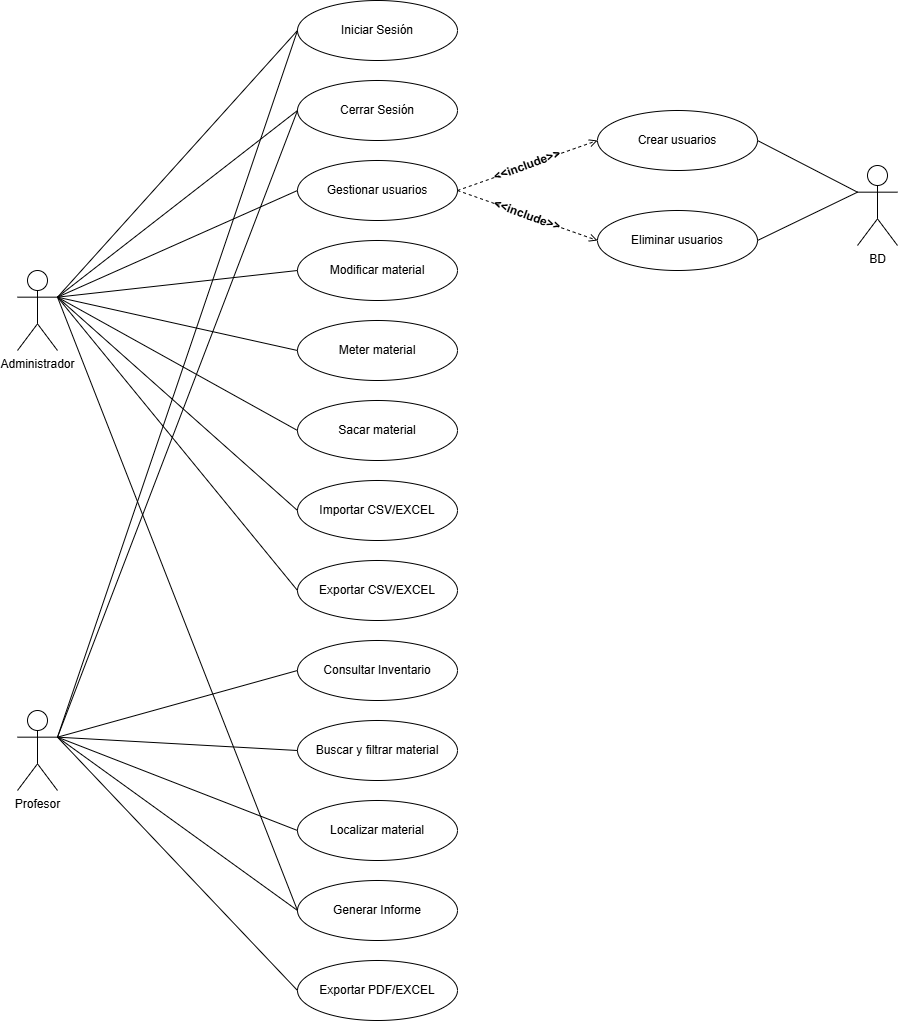

The diagram above was exported from draw.io. Its source (the exported page's mxGraphModel, read from the mxfile embedded in the PNG):
<mxGraphModel dx="1253" dy="1694" grid="1" gridSize="10" guides="1" tooltips="1" connect="1" arrows="1" fold="1" page="1" pageScale="1" pageWidth="827" pageHeight="1169" math="0" shadow="0">
  <root>
    <mxCell id="0" />
    <mxCell id="1" parent="0" />
    <mxCell id="akoJoxZ-SGpBKcsmsHtX-1" value="Iniciar Sesión" style="ellipse;whiteSpace=wrap;html=1;" vertex="1" parent="1">
      <mxGeometry x="40" y="-350" width="160" height="60" as="geometry" />
    </mxCell>
    <mxCell id="akoJoxZ-SGpBKcsmsHtX-3" value="Cerrar Sesión" style="ellipse;whiteSpace=wrap;html=1;" vertex="1" parent="1">
      <mxGeometry x="40" y="-270" width="160" height="60" as="geometry" />
    </mxCell>
    <mxCell id="akoJoxZ-SGpBKcsmsHtX-4" value="Profesor" style="shape=umlActor;verticalLabelPosition=bottom;verticalAlign=top;html=1;outlineConnect=0;" vertex="1" parent="1">
      <mxGeometry x="-240" y="360" width="40" height="80" as="geometry" />
    </mxCell>
    <mxCell id="akoJoxZ-SGpBKcsmsHtX-5" value="Administrador" style="shape=umlActor;verticalLabelPosition=bottom;verticalAlign=top;html=1;outlineConnect=0;" vertex="1" parent="1">
      <mxGeometry x="-240" y="-80" width="40" height="80" as="geometry" />
    </mxCell>
    <mxCell id="akoJoxZ-SGpBKcsmsHtX-34" value="Consultar Inventario" style="ellipse;whiteSpace=wrap;html=1;" vertex="1" parent="1">
      <mxGeometry x="40" y="290" width="160" height="60" as="geometry" />
    </mxCell>
    <mxCell id="akoJoxZ-SGpBKcsmsHtX-35" value="Buscar y filtrar material" style="ellipse;whiteSpace=wrap;html=1;" vertex="1" parent="1">
      <mxGeometry x="40" y="370" width="160" height="60" as="geometry" />
    </mxCell>
    <mxCell id="akoJoxZ-SGpBKcsmsHtX-36" value="Localizar material" style="ellipse;whiteSpace=wrap;html=1;" vertex="1" parent="1">
      <mxGeometry x="40" y="450" width="160" height="60" as="geometry" />
    </mxCell>
    <mxCell id="akoJoxZ-SGpBKcsmsHtX-37" value="Exportar PDF/EXCEL" style="ellipse;whiteSpace=wrap;html=1;" vertex="1" parent="1">
      <mxGeometry x="40" y="610" width="160" height="60" as="geometry" />
    </mxCell>
    <mxCell id="akoJoxZ-SGpBKcsmsHtX-38" value="Meter material" style="ellipse;whiteSpace=wrap;html=1;" vertex="1" parent="1">
      <mxGeometry x="40" y="-30" width="160" height="60" as="geometry" />
    </mxCell>
    <mxCell id="akoJoxZ-SGpBKcsmsHtX-39" value="Generar Informe" style="ellipse;whiteSpace=wrap;html=1;" vertex="1" parent="1">
      <mxGeometry x="40" y="530" width="160" height="60" as="geometry" />
    </mxCell>
    <mxCell id="akoJoxZ-SGpBKcsmsHtX-41" value="" style="endArrow=none;html=1;rounded=0;exitX=0;exitY=0.5;exitDx=0;exitDy=0;entryX=1;entryY=0.3333333333333333;entryDx=0;entryDy=0;entryPerimeter=0;" edge="1" parent="1" source="akoJoxZ-SGpBKcsmsHtX-35" target="akoJoxZ-SGpBKcsmsHtX-4">
      <mxGeometry width="50" height="50" relative="1" as="geometry">
        <mxPoint x="70" y="370" as="sourcePoint" />
        <mxPoint x="120" y="320" as="targetPoint" />
      </mxGeometry>
    </mxCell>
    <mxCell id="akoJoxZ-SGpBKcsmsHtX-42" value="" style="endArrow=none;html=1;rounded=0;exitX=0;exitY=0.5;exitDx=0;exitDy=0;entryX=1;entryY=0.3333333333333333;entryDx=0;entryDy=0;entryPerimeter=0;" edge="1" parent="1" source="akoJoxZ-SGpBKcsmsHtX-36" target="akoJoxZ-SGpBKcsmsHtX-4">
      <mxGeometry width="50" height="50" relative="1" as="geometry">
        <mxPoint x="70" y="370" as="sourcePoint" />
        <mxPoint x="120" y="320" as="targetPoint" />
      </mxGeometry>
    </mxCell>
    <mxCell id="akoJoxZ-SGpBKcsmsHtX-43" value="" style="endArrow=none;html=1;rounded=0;exitX=1;exitY=0.3333333333333333;exitDx=0;exitDy=0;exitPerimeter=0;entryX=0;entryY=0.5;entryDx=0;entryDy=0;" edge="1" parent="1" source="akoJoxZ-SGpBKcsmsHtX-4" target="akoJoxZ-SGpBKcsmsHtX-34">
      <mxGeometry width="50" height="50" relative="1" as="geometry">
        <mxPoint x="70" y="370" as="sourcePoint" />
        <mxPoint x="120" y="320" as="targetPoint" />
      </mxGeometry>
    </mxCell>
    <mxCell id="akoJoxZ-SGpBKcsmsHtX-44" value="" style="endArrow=none;html=1;rounded=0;exitX=0;exitY=0.5;exitDx=0;exitDy=0;entryX=1;entryY=0.3333333333333333;entryDx=0;entryDy=0;entryPerimeter=0;" edge="1" parent="1" source="akoJoxZ-SGpBKcsmsHtX-39" target="akoJoxZ-SGpBKcsmsHtX-4">
      <mxGeometry width="50" height="50" relative="1" as="geometry">
        <mxPoint x="70" y="370" as="sourcePoint" />
        <mxPoint x="120" y="320" as="targetPoint" />
      </mxGeometry>
    </mxCell>
    <mxCell id="akoJoxZ-SGpBKcsmsHtX-45" value="" style="endArrow=none;html=1;rounded=0;exitX=0;exitY=0.5;exitDx=0;exitDy=0;entryX=1;entryY=0.3333333333333333;entryDx=0;entryDy=0;entryPerimeter=0;" edge="1" parent="1" source="akoJoxZ-SGpBKcsmsHtX-37" target="akoJoxZ-SGpBKcsmsHtX-4">
      <mxGeometry width="50" height="50" relative="1" as="geometry">
        <mxPoint x="70" y="370" as="sourcePoint" />
        <mxPoint x="120" y="320" as="targetPoint" />
      </mxGeometry>
    </mxCell>
    <mxCell id="akoJoxZ-SGpBKcsmsHtX-46" value="Sacar material" style="ellipse;whiteSpace=wrap;html=1;" vertex="1" parent="1">
      <mxGeometry x="40" y="50" width="160" height="60" as="geometry" />
    </mxCell>
    <mxCell id="akoJoxZ-SGpBKcsmsHtX-47" value="Importar CSV/EXCEL" style="ellipse;whiteSpace=wrap;html=1;" vertex="1" parent="1">
      <mxGeometry x="40" y="130" width="160" height="60" as="geometry" />
    </mxCell>
    <mxCell id="akoJoxZ-SGpBKcsmsHtX-48" value="Modificar material" style="ellipse;whiteSpace=wrap;html=1;" vertex="1" parent="1">
      <mxGeometry x="40" y="-110" width="160" height="60" as="geometry" />
    </mxCell>
    <mxCell id="akoJoxZ-SGpBKcsmsHtX-49" value="Gestionar usuarios" style="ellipse;whiteSpace=wrap;html=1;" vertex="1" parent="1">
      <mxGeometry x="40" y="-190" width="160" height="60" as="geometry" />
    </mxCell>
    <mxCell id="akoJoxZ-SGpBKcsmsHtX-50" value="Exportar CSV/EXCEL" style="ellipse;whiteSpace=wrap;html=1;" vertex="1" parent="1">
      <mxGeometry x="40" y="210" width="160" height="60" as="geometry" />
    </mxCell>
    <mxCell id="akoJoxZ-SGpBKcsmsHtX-51" value="" style="endArrow=none;html=1;rounded=0;exitX=0;exitY=0.5;exitDx=0;exitDy=0;entryX=1;entryY=0.3333333333333333;entryDx=0;entryDy=0;entryPerimeter=0;" edge="1" parent="1" source="akoJoxZ-SGpBKcsmsHtX-49" target="akoJoxZ-SGpBKcsmsHtX-5">
      <mxGeometry width="50" height="50" relative="1" as="geometry">
        <mxPoint x="10" y="180" as="sourcePoint" />
        <mxPoint x="60" y="130" as="targetPoint" />
      </mxGeometry>
    </mxCell>
    <mxCell id="akoJoxZ-SGpBKcsmsHtX-52" value="" style="endArrow=none;html=1;rounded=0;exitX=0;exitY=0.5;exitDx=0;exitDy=0;entryX=1;entryY=0.3333333333333333;entryDx=0;entryDy=0;entryPerimeter=0;" edge="1" parent="1" source="akoJoxZ-SGpBKcsmsHtX-48" target="akoJoxZ-SGpBKcsmsHtX-5">
      <mxGeometry width="50" height="50" relative="1" as="geometry">
        <mxPoint x="10" y="180" as="sourcePoint" />
        <mxPoint x="60" y="130" as="targetPoint" />
      </mxGeometry>
    </mxCell>
    <mxCell id="akoJoxZ-SGpBKcsmsHtX-53" value="" style="endArrow=none;html=1;rounded=0;entryX=0;entryY=0.5;entryDx=0;entryDy=0;exitX=1;exitY=0.3333333333333333;exitDx=0;exitDy=0;exitPerimeter=0;" edge="1" parent="1" source="akoJoxZ-SGpBKcsmsHtX-5" target="akoJoxZ-SGpBKcsmsHtX-38">
      <mxGeometry width="50" height="50" relative="1" as="geometry">
        <mxPoint x="-100" y="30" as="sourcePoint" />
        <mxPoint x="60" y="130" as="targetPoint" />
      </mxGeometry>
    </mxCell>
    <mxCell id="akoJoxZ-SGpBKcsmsHtX-54" value="" style="endArrow=none;html=1;rounded=0;exitX=0;exitY=0.5;exitDx=0;exitDy=0;entryX=1;entryY=0.3333333333333333;entryDx=0;entryDy=0;entryPerimeter=0;" edge="1" parent="1" source="akoJoxZ-SGpBKcsmsHtX-46" target="akoJoxZ-SGpBKcsmsHtX-5">
      <mxGeometry width="50" height="50" relative="1" as="geometry">
        <mxPoint x="10" y="180" as="sourcePoint" />
        <mxPoint x="60" y="130" as="targetPoint" />
      </mxGeometry>
    </mxCell>
    <mxCell id="akoJoxZ-SGpBKcsmsHtX-55" value="" style="endArrow=none;html=1;rounded=0;exitX=0;exitY=0.5;exitDx=0;exitDy=0;entryX=1;entryY=0.3333333333333333;entryDx=0;entryDy=0;entryPerimeter=0;" edge="1" parent="1" source="akoJoxZ-SGpBKcsmsHtX-47" target="akoJoxZ-SGpBKcsmsHtX-5">
      <mxGeometry width="50" height="50" relative="1" as="geometry">
        <mxPoint x="10" y="180" as="sourcePoint" />
        <mxPoint x="60" y="130" as="targetPoint" />
      </mxGeometry>
    </mxCell>
    <mxCell id="akoJoxZ-SGpBKcsmsHtX-56" value="" style="endArrow=none;html=1;rounded=0;exitX=0;exitY=0.5;exitDx=0;exitDy=0;entryX=1;entryY=0.3333333333333333;entryDx=0;entryDy=0;entryPerimeter=0;" edge="1" parent="1" source="akoJoxZ-SGpBKcsmsHtX-50" target="akoJoxZ-SGpBKcsmsHtX-5">
      <mxGeometry width="50" height="50" relative="1" as="geometry">
        <mxPoint x="10" y="180" as="sourcePoint" />
        <mxPoint x="-110" y="-160" as="targetPoint" />
      </mxGeometry>
    </mxCell>
    <mxCell id="akoJoxZ-SGpBKcsmsHtX-58" value="" style="endArrow=none;html=1;rounded=0;exitX=0;exitY=0.5;exitDx=0;exitDy=0;entryX=1;entryY=0.3333333333333333;entryDx=0;entryDy=0;entryPerimeter=0;" edge="1" parent="1" source="akoJoxZ-SGpBKcsmsHtX-39" target="akoJoxZ-SGpBKcsmsHtX-5">
      <mxGeometry width="50" height="50" relative="1" as="geometry">
        <mxPoint y="290" as="sourcePoint" />
        <mxPoint x="50" y="240" as="targetPoint" />
      </mxGeometry>
    </mxCell>
    <mxCell id="akoJoxZ-SGpBKcsmsHtX-59" value="" style="endArrow=none;html=1;rounded=0;exitX=1;exitY=0.3333333333333333;exitDx=0;exitDy=0;exitPerimeter=0;entryX=0;entryY=0.5;entryDx=0;entryDy=0;" edge="1" parent="1" source="akoJoxZ-SGpBKcsmsHtX-5" target="akoJoxZ-SGpBKcsmsHtX-1">
      <mxGeometry width="50" height="50" relative="1" as="geometry">
        <mxPoint x="50" y="180" as="sourcePoint" />
        <mxPoint x="100" y="130" as="targetPoint" />
      </mxGeometry>
    </mxCell>
    <mxCell id="akoJoxZ-SGpBKcsmsHtX-60" value="" style="endArrow=none;html=1;rounded=0;exitX=1;exitY=0.3333333333333333;exitDx=0;exitDy=0;exitPerimeter=0;entryX=0;entryY=0.5;entryDx=0;entryDy=0;" edge="1" parent="1" source="akoJoxZ-SGpBKcsmsHtX-5" target="akoJoxZ-SGpBKcsmsHtX-3">
      <mxGeometry width="50" height="50" relative="1" as="geometry">
        <mxPoint x="50" y="180" as="sourcePoint" />
        <mxPoint x="100" y="130" as="targetPoint" />
      </mxGeometry>
    </mxCell>
    <mxCell id="akoJoxZ-SGpBKcsmsHtX-61" value="" style="endArrow=none;html=1;rounded=0;exitX=1;exitY=0.3333333333333333;exitDx=0;exitDy=0;exitPerimeter=0;entryX=0;entryY=0.5;entryDx=0;entryDy=0;" edge="1" parent="1" source="akoJoxZ-SGpBKcsmsHtX-4" target="akoJoxZ-SGpBKcsmsHtX-1">
      <mxGeometry width="50" height="50" relative="1" as="geometry">
        <mxPoint x="50" y="180" as="sourcePoint" />
        <mxPoint x="100" y="130" as="targetPoint" />
      </mxGeometry>
    </mxCell>
    <mxCell id="akoJoxZ-SGpBKcsmsHtX-62" value="" style="endArrow=none;html=1;rounded=0;exitX=1;exitY=0.3333333333333333;exitDx=0;exitDy=0;exitPerimeter=0;entryX=0;entryY=0.5;entryDx=0;entryDy=0;" edge="1" parent="1" source="akoJoxZ-SGpBKcsmsHtX-4" target="akoJoxZ-SGpBKcsmsHtX-3">
      <mxGeometry width="50" height="50" relative="1" as="geometry">
        <mxPoint x="50" y="180" as="sourcePoint" />
        <mxPoint x="100" y="130" as="targetPoint" />
      </mxGeometry>
    </mxCell>
    <mxCell id="akoJoxZ-SGpBKcsmsHtX-63" value="Crear usuarios" style="ellipse;whiteSpace=wrap;html=1;" vertex="1" parent="1">
      <mxGeometry x="340" y="-240" width="160" height="60" as="geometry" />
    </mxCell>
    <mxCell id="akoJoxZ-SGpBKcsmsHtX-64" value="Eliminar usuarios" style="ellipse;whiteSpace=wrap;html=1;" vertex="1" parent="1">
      <mxGeometry x="340" y="-140" width="160" height="60" as="geometry" />
    </mxCell>
    <mxCell id="akoJoxZ-SGpBKcsmsHtX-69" value="BD" style="shape=umlActor;verticalLabelPosition=bottom;verticalAlign=top;html=1;outlineConnect=0;" vertex="1" parent="1">
      <mxGeometry x="600" y="-185" width="40" height="80" as="geometry" />
    </mxCell>
    <mxCell id="akoJoxZ-SGpBKcsmsHtX-70" value="" style="endArrow=none;html=1;rounded=0;exitX=1;exitY=0.5;exitDx=0;exitDy=0;entryX=0;entryY=0.3333333333333333;entryDx=0;entryDy=0;entryPerimeter=0;" edge="1" parent="1" source="akoJoxZ-SGpBKcsmsHtX-63" target="akoJoxZ-SGpBKcsmsHtX-69">
      <mxGeometry width="50" height="50" relative="1" as="geometry">
        <mxPoint x="360" y="-170" as="sourcePoint" />
        <mxPoint x="410" y="-220" as="targetPoint" />
      </mxGeometry>
    </mxCell>
    <mxCell id="akoJoxZ-SGpBKcsmsHtX-71" value="" style="endArrow=none;html=1;rounded=0;exitX=1;exitY=0.5;exitDx=0;exitDy=0;entryX=0;entryY=0.3333333333333333;entryDx=0;entryDy=0;entryPerimeter=0;" edge="1" parent="1" source="akoJoxZ-SGpBKcsmsHtX-64" target="akoJoxZ-SGpBKcsmsHtX-69">
      <mxGeometry width="50" height="50" relative="1" as="geometry">
        <mxPoint x="360" y="-170" as="sourcePoint" />
        <mxPoint x="410" y="-220" as="targetPoint" />
      </mxGeometry>
    </mxCell>
    <mxCell id="akoJoxZ-SGpBKcsmsHtX-72" value="" style="endArrow=open;html=1;rounded=0;entryX=0;entryY=0.5;entryDx=0;entryDy=0;exitX=1;exitY=0.5;exitDx=0;exitDy=0;endFill=0;dashed=1;" edge="1" parent="1" source="akoJoxZ-SGpBKcsmsHtX-68" target="akoJoxZ-SGpBKcsmsHtX-64">
      <mxGeometry width="50" height="50" relative="1" as="geometry">
        <mxPoint x="290" y="-100" as="sourcePoint" />
        <mxPoint x="340" y="-150" as="targetPoint" />
      </mxGeometry>
    </mxCell>
    <mxCell id="akoJoxZ-SGpBKcsmsHtX-73" value="" style="endArrow=open;html=1;rounded=0;entryX=0;entryY=0.5;entryDx=0;entryDy=0;exitX=1;exitY=0.5;exitDx=0;exitDy=0;endFill=0;dashed=1;" edge="1" parent="1" source="akoJoxZ-SGpBKcsmsHtX-67" target="akoJoxZ-SGpBKcsmsHtX-63">
      <mxGeometry width="50" height="50" relative="1" as="geometry">
        <mxPoint x="290" y="-100" as="sourcePoint" />
        <mxPoint x="340" y="-150" as="targetPoint" />
      </mxGeometry>
    </mxCell>
    <mxCell id="akoJoxZ-SGpBKcsmsHtX-74" value="" style="endArrow=none;html=1;rounded=0;entryX=0;entryY=0.5;entryDx=0;entryDy=0;exitX=1;exitY=0.5;exitDx=0;exitDy=0;endFill=0;dashed=1;startFill=0;" edge="1" parent="1" source="akoJoxZ-SGpBKcsmsHtX-49" target="akoJoxZ-SGpBKcsmsHtX-68">
      <mxGeometry width="50" height="50" relative="1" as="geometry">
        <mxPoint x="200" y="-160" as="sourcePoint" />
        <mxPoint x="320" y="-120" as="targetPoint" />
      </mxGeometry>
    </mxCell>
    <mxCell id="akoJoxZ-SGpBKcsmsHtX-68" value="&lt;b&gt;&amp;lt;&amp;lt;include&amp;gt;&amp;gt;&lt;/b&gt;" style="text;html=1;align=center;verticalAlign=middle;whiteSpace=wrap;rounded=0;rotation=20;" vertex="1" parent="1">
      <mxGeometry x="240" y="-150" width="60" height="30" as="geometry" />
    </mxCell>
    <mxCell id="akoJoxZ-SGpBKcsmsHtX-75" value="" style="endArrow=none;html=1;rounded=0;entryX=0;entryY=0.5;entryDx=0;entryDy=0;exitX=1;exitY=0.5;exitDx=0;exitDy=0;endFill=0;dashed=1;startFill=0;" edge="1" parent="1" source="akoJoxZ-SGpBKcsmsHtX-49" target="akoJoxZ-SGpBKcsmsHtX-67">
      <mxGeometry width="50" height="50" relative="1" as="geometry">
        <mxPoint x="200" y="-160" as="sourcePoint" />
        <mxPoint x="320" y="-200" as="targetPoint" />
      </mxGeometry>
    </mxCell>
    <mxCell id="akoJoxZ-SGpBKcsmsHtX-67" value="&lt;b&gt;&amp;lt;&amp;lt;include&amp;gt;&amp;gt;&lt;/b&gt;" style="text;html=1;align=center;verticalAlign=middle;whiteSpace=wrap;rounded=0;rotation=-20;" vertex="1" parent="1">
      <mxGeometry x="240" y="-200" width="60" height="30" as="geometry" />
    </mxCell>
  </root>
</mxGraphModel>